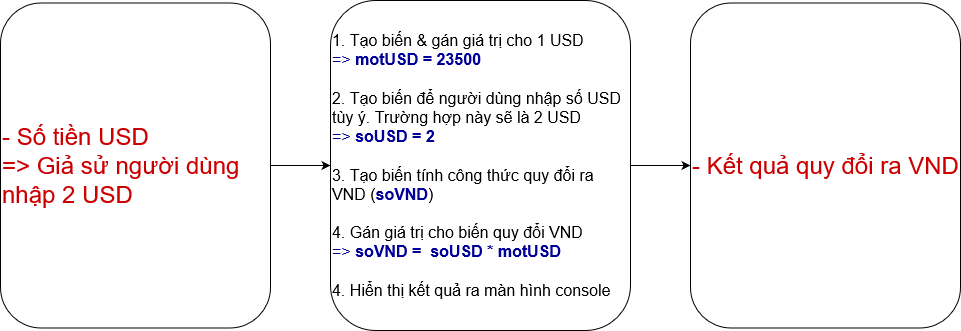

The diagram above was exported from draw.io. Its source (the exported page's mxGraphModel, read from the mxfile embedded in the PNG):
<mxGraphModel dx="1038" dy="536" grid="1" gridSize="10" guides="1" tooltips="1" connect="1" arrows="1" fold="1" page="1" pageScale="1" pageWidth="827" pageHeight="1169" math="0" shadow="0">
  <root>
    <mxCell id="0" />
    <mxCell id="1" parent="0" />
    <mxCell id="VcWSRvkKD47wKa9oooI--4" value="" style="edgeStyle=orthogonalEdgeStyle;rounded=0;orthogonalLoop=1;jettySize=auto;html=1;fontSize=16;fontColor=#000099;" parent="1" source="VcWSRvkKD47wKa9oooI--1" target="VcWSRvkKD47wKa9oooI--2" edge="1">
      <mxGeometry relative="1" as="geometry" />
    </mxCell>
    <mxCell id="VcWSRvkKD47wKa9oooI--1" value="&lt;div&gt;&lt;font style=&quot;font-size: 24px;&quot; color=&quot;#CC0000&quot;&gt;- Số tiền USD&lt;br&gt;&lt;/font&gt;&lt;/div&gt;&lt;div&gt;&lt;font style=&quot;font-size: 24px;&quot; color=&quot;#CC0000&quot;&gt;=&amp;gt; Giả sử người dùng nhập 2 USD&lt;br&gt;&lt;/font&gt;&lt;/div&gt;" style="rounded=1;whiteSpace=wrap;html=1;align=left;labelBorderColor=none;" parent="1" vertex="1">
      <mxGeometry y="362.5" width="270" height="325" as="geometry" />
    </mxCell>
    <mxCell id="VcWSRvkKD47wKa9oooI--5" value="" style="edgeStyle=orthogonalEdgeStyle;rounded=0;orthogonalLoop=1;jettySize=auto;html=1;fontSize=16;fontColor=#000099;" parent="1" source="VcWSRvkKD47wKa9oooI--2" target="VcWSRvkKD47wKa9oooI--3" edge="1">
      <mxGeometry relative="1" as="geometry" />
    </mxCell>
    <mxCell id="VcWSRvkKD47wKa9oooI--2" value="&lt;div style=&quot;font-size: 16px;&quot;&gt;&lt;font style=&quot;font-size: 16px;&quot;&gt;1. Tạo biến &amp;amp; gán giá trị cho 1 USD&lt;br&gt;&lt;/font&gt;&lt;/div&gt;&lt;div style=&quot;font-size: 16px;&quot;&gt;&lt;font style=&quot;font-size: 16px;&quot;&gt;&lt;font color=&quot;#000099&quot;&gt;=&amp;gt; &lt;b&gt;motUSD = 23500&lt;/b&gt;&lt;/font&gt;&lt;br&gt;&lt;/font&gt;&lt;/div&gt;&lt;div style=&quot;font-size: 16px;&quot;&gt;&lt;font style=&quot;font-size: 16px;&quot;&gt;&lt;br&gt;&lt;/font&gt;&lt;/div&gt;&lt;div style=&quot;font-size: 16px;&quot;&gt;&lt;font style=&quot;font-size: 16px;&quot;&gt;2. Tạo biến để người dùng nhập số USD tùy ý. Trường hợp này sẽ là 2 USD&lt;/font&gt;&lt;/div&gt;&lt;div style=&quot;font-size: 16px;&quot;&gt;&lt;font style=&quot;font-size: 16px;&quot;&gt;&lt;font color=&quot;#000099&quot;&gt;=&amp;gt; &lt;b&gt;soUSD = 2&lt;/b&gt;&lt;/font&gt;&lt;/font&gt;&lt;/div&gt;&lt;div style=&quot;font-size: 16px;&quot;&gt;&lt;font style=&quot;font-size: 16px;&quot;&gt;&lt;font color=&quot;#000099&quot;&gt;&lt;b&gt;&lt;br&gt;&lt;/b&gt;&lt;/font&gt;&lt;/font&gt;&lt;/div&gt;&lt;div style=&quot;font-size: 16px;&quot;&gt;&lt;font style=&quot;font-size: 16px;&quot;&gt;3. Tạo biến tính công thức quy đổi ra VND (&lt;/font&gt;&lt;font style=&quot;font-size: 16px;&quot;&gt;&lt;font color=&quot;#000099&quot;&gt;&lt;b&gt;soVND&lt;/b&gt;&lt;/font&gt;&lt;/font&gt;&lt;font style=&quot;font-size: 16px;&quot;&gt;)&lt;br&gt;&lt;/font&gt;&lt;/div&gt;&lt;div style=&quot;font-size: 16px;&quot;&gt;&lt;font style=&quot;font-size: 16px;&quot;&gt;&lt;br&gt;&lt;/font&gt;&lt;/div&gt;&lt;div style=&quot;font-size: 16px;&quot;&gt;&lt;font style=&quot;font-size: 16px;&quot;&gt;4. Gán giá trị cho biến quy đổi VND&lt;br&gt;&lt;/font&gt;&lt;/div&gt;&lt;div style=&quot;font-size: 16px;&quot;&gt;&lt;font style=&quot;font-size: 16px;&quot;&gt;&lt;font color=&quot;#000099&quot;&gt;=&amp;gt; &lt;b&gt;soVND =&amp;nbsp; soUSD * motUSD&lt;br&gt;&lt;/b&gt;&lt;/font&gt;&lt;/font&gt;&lt;/div&gt;&lt;div style=&quot;font-size: 16px;&quot;&gt;&lt;font style=&quot;font-size: 16px;&quot;&gt;&lt;br&gt;&lt;/font&gt;&lt;/div&gt;&lt;div style=&quot;font-size: 16px;&quot;&gt;&lt;font style=&quot;font-size: 16px;&quot;&gt;4. Hiển thị kết quả ra màn hình console&lt;br&gt;&lt;/font&gt;&lt;/div&gt;" style="rounded=1;whiteSpace=wrap;html=1;align=left;labelBorderColor=none;" parent="1" vertex="1">
      <mxGeometry x="330" y="360" width="300" height="330" as="geometry" />
    </mxCell>
    <mxCell id="VcWSRvkKD47wKa9oooI--3" value="&lt;font style=&quot;font-size: 24px;&quot; color=&quot;#CC0000&quot;&gt;- Kết quả quy đổi ra VND&lt;br&gt;&lt;/font&gt;" style="rounded=1;whiteSpace=wrap;html=1;align=left;labelBorderColor=none;" parent="1" vertex="1">
      <mxGeometry x="690" y="362.5" width="270" height="325" as="geometry" />
    </mxCell>
  </root>
</mxGraphModel>